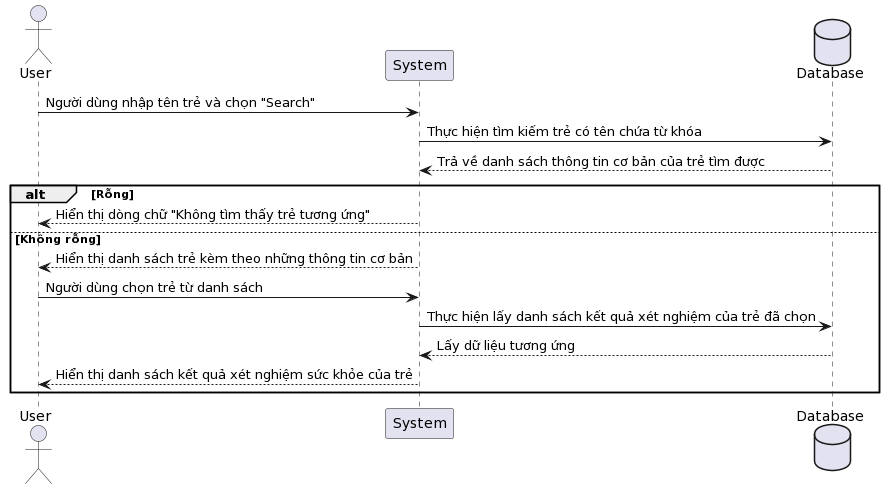

The diagram above was rendered by PlantUML. Its source (embedded in the PNG):
@startuml
actor User
participant "System" as System
database Database

User -> System: Người dùng nhập tên trẻ và chọn "Search"
System -> Database: Thực hiện tìm kiếm trẻ có tên chứa từ khóa
Database --> System: Trả về danh sách thông tin cơ bản của trẻ tìm được

alt Rỗng
    System --> User: Hiển thị dòng chữ "Không tìm thấy trẻ tương ứng"
else Không rỗng
    System --> User: Hiển thị danh sách trẻ kèm theo những thông tin cơ bản
    User -> System: Người dùng chọn trẻ từ danh sách
    System -> Database: Thực hiện lấy danh sách kết quả xét nghiệm của trẻ đã chọn
    Database --> System: Lấy dữ liệu tương ứng
    System --> User: Hiển thị danh sách kết quả xét nghiệm sức khỏe của trẻ
end
@enduml